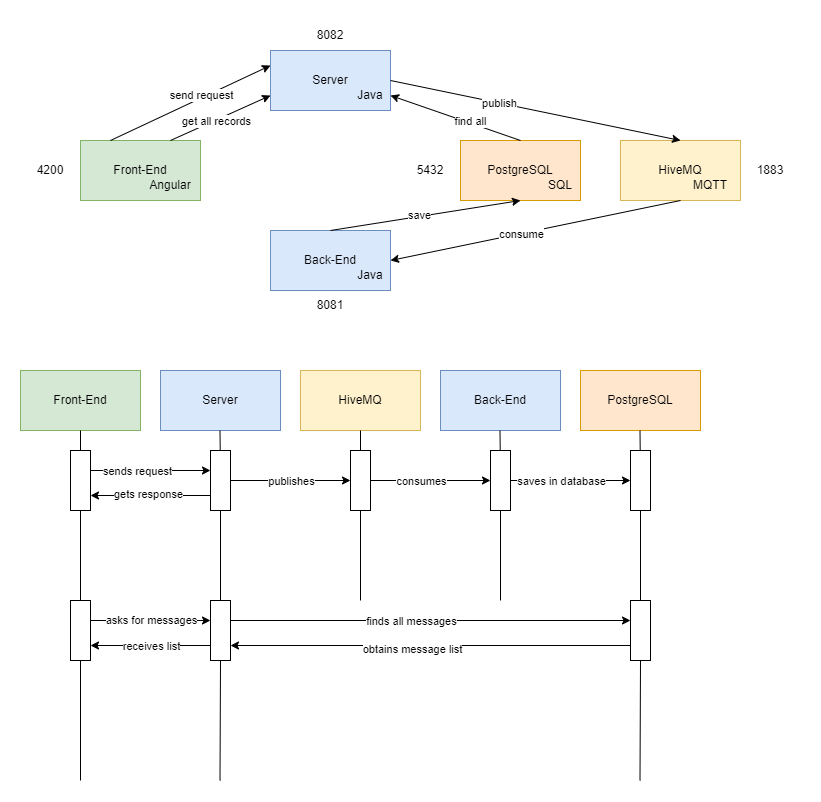

The diagram above was exported from draw.io. Its source (the exported page's mxGraphModel, read from the mxfile embedded in the PNG):
<mxGraphModel dx="1050" dy="530" grid="1" gridSize="10" guides="1" tooltips="1" connect="1" arrows="1" fold="1" page="1" pageScale="1" pageWidth="850" pageHeight="1100" math="0" shadow="0">
  <root>
    <mxCell id="0" />
    <mxCell id="1" parent="0" />
    <mxCell id="SExq5h3y6duk-R8O0aLt-13" value="" style="rounded=0;whiteSpace=wrap;html=1;fillColor=#fff2cc;strokeColor=#d6b656;" parent="1" vertex="1">
      <mxGeometry x="640" y="210" width="120" height="60" as="geometry" />
    </mxCell>
    <mxCell id="SExq5h3y6duk-R8O0aLt-1" value="" style="rounded=0;whiteSpace=wrap;html=1;fillColor=#d5e8d4;strokeColor=#82b366;" parent="1" vertex="1">
      <mxGeometry x="100" y="210" width="120" height="60" as="geometry" />
    </mxCell>
    <mxCell id="SExq5h3y6duk-R8O0aLt-2" value="" style="rounded=0;whiteSpace=wrap;html=1;fillColor=#dae8fc;strokeColor=#6c8ebf;" parent="1" vertex="1">
      <mxGeometry x="290" y="120" width="120" height="60" as="geometry" />
    </mxCell>
    <mxCell id="SExq5h3y6duk-R8O0aLt-3" value="" style="rounded=0;whiteSpace=wrap;html=1;fillColor=#dae8fc;strokeColor=#6c8ebf;" parent="1" vertex="1">
      <mxGeometry x="290" y="300" width="120" height="60" as="geometry" />
    </mxCell>
    <mxCell id="SExq5h3y6duk-R8O0aLt-4" value="Front-End" style="text;html=1;strokeColor=none;fillColor=none;align=center;verticalAlign=middle;whiteSpace=wrap;rounded=0;" parent="1" vertex="1">
      <mxGeometry x="130" y="225" width="60" height="30" as="geometry" />
    </mxCell>
    <mxCell id="SExq5h3y6duk-R8O0aLt-5" value="Server" style="text;html=1;strokeColor=none;fillColor=none;align=center;verticalAlign=middle;whiteSpace=wrap;rounded=0;" parent="1" vertex="1">
      <mxGeometry x="320" y="135" width="60" height="30" as="geometry" />
    </mxCell>
    <mxCell id="SExq5h3y6duk-R8O0aLt-6" value="Back-End" style="text;html=1;strokeColor=none;fillColor=none;align=center;verticalAlign=middle;whiteSpace=wrap;rounded=0;" parent="1" vertex="1">
      <mxGeometry x="320" y="315" width="60" height="30" as="geometry" />
    </mxCell>
    <mxCell id="SExq5h3y6duk-R8O0aLt-7" value="" style="rounded=0;whiteSpace=wrap;html=1;fillColor=#ffe6cc;strokeColor=#d79b00;" parent="1" vertex="1">
      <mxGeometry x="480" y="210" width="120" height="60" as="geometry" />
    </mxCell>
    <mxCell id="SExq5h3y6duk-R8O0aLt-8" value="HiveMQ" style="text;html=1;strokeColor=none;fillColor=none;align=center;verticalAlign=middle;whiteSpace=wrap;rounded=0;" parent="1" vertex="1">
      <mxGeometry x="670" y="225" width="60" height="30" as="geometry" />
    </mxCell>
    <mxCell id="SExq5h3y6duk-R8O0aLt-9" value="" style="endArrow=classic;html=1;rounded=0;exitX=0.25;exitY=0;exitDx=0;exitDy=0;entryX=0;entryY=0.25;entryDx=0;entryDy=0;" parent="1" source="SExq5h3y6duk-R8O0aLt-1" target="SExq5h3y6duk-R8O0aLt-2" edge="1">
      <mxGeometry width="50" height="50" relative="1" as="geometry">
        <mxPoint x="400" y="330" as="sourcePoint" />
        <mxPoint x="450" y="280" as="targetPoint" />
      </mxGeometry>
    </mxCell>
    <mxCell id="SExq5h3y6duk-R8O0aLt-21" value="send request" style="edgeLabel;html=1;align=center;verticalAlign=middle;resizable=0;points=[];" parent="SExq5h3y6duk-R8O0aLt-9" vertex="1" connectable="0">
      <mxGeometry x="-0.0617" y="-2" relative="1" as="geometry">
        <mxPoint x="14" y="-12" as="offset" />
      </mxGeometry>
    </mxCell>
    <mxCell id="SExq5h3y6duk-R8O0aLt-10" value="" style="endArrow=classic;html=1;rounded=0;exitX=0.75;exitY=0;exitDx=0;exitDy=0;entryX=0;entryY=0.75;entryDx=0;entryDy=0;" parent="1" source="SExq5h3y6duk-R8O0aLt-1" target="SExq5h3y6duk-R8O0aLt-2" edge="1">
      <mxGeometry width="50" height="50" relative="1" as="geometry">
        <mxPoint x="400" y="330" as="sourcePoint" />
        <mxPoint x="450" y="280" as="targetPoint" />
      </mxGeometry>
    </mxCell>
    <mxCell id="SExq5h3y6duk-R8O0aLt-23" value="get all records" style="edgeLabel;html=1;align=center;verticalAlign=middle;resizable=0;points=[];" parent="SExq5h3y6duk-R8O0aLt-10" vertex="1" connectable="0">
      <mxGeometry x="-0.1054" y="-1" relative="1" as="geometry">
        <mxPoint as="offset" />
      </mxGeometry>
    </mxCell>
    <mxCell id="SExq5h3y6duk-R8O0aLt-11" value="" style="endArrow=classic;html=1;rounded=0;exitX=1;exitY=0.5;exitDx=0;exitDy=0;entryX=0.5;entryY=0;entryDx=0;entryDy=0;" parent="1" source="SExq5h3y6duk-R8O0aLt-2" target="SExq5h3y6duk-R8O0aLt-13" edge="1">
      <mxGeometry width="50" height="50" relative="1" as="geometry">
        <mxPoint x="400" y="330" as="sourcePoint" />
        <mxPoint x="690" y="210" as="targetPoint" />
      </mxGeometry>
    </mxCell>
    <mxCell id="SExq5h3y6duk-R8O0aLt-24" value="publish" style="edgeLabel;html=1;align=center;verticalAlign=middle;resizable=0;points=[];" parent="SExq5h3y6duk-R8O0aLt-11" vertex="1" connectable="0">
      <mxGeometry x="-0.2495" relative="1" as="geometry">
        <mxPoint as="offset" />
      </mxGeometry>
    </mxCell>
    <mxCell id="SExq5h3y6duk-R8O0aLt-12" value="" style="endArrow=classic;html=1;rounded=0;exitX=0.5;exitY=1;exitDx=0;exitDy=0;entryX=1;entryY=0.5;entryDx=0;entryDy=0;" parent="1" source="SExq5h3y6duk-R8O0aLt-13" target="SExq5h3y6duk-R8O0aLt-3" edge="1">
      <mxGeometry width="50" height="50" relative="1" as="geometry">
        <mxPoint x="400" y="330" as="sourcePoint" />
        <mxPoint x="540" y="390" as="targetPoint" />
      </mxGeometry>
    </mxCell>
    <mxCell id="SExq5h3y6duk-R8O0aLt-25" value="consume" style="edgeLabel;html=1;align=center;verticalAlign=middle;resizable=0;points=[];" parent="SExq5h3y6duk-R8O0aLt-12" vertex="1" connectable="0">
      <mxGeometry x="0.1041" y="-1" relative="1" as="geometry">
        <mxPoint y="1" as="offset" />
      </mxGeometry>
    </mxCell>
    <mxCell id="SExq5h3y6duk-R8O0aLt-14" value="PostgreSQL" style="text;html=1;strokeColor=none;fillColor=none;align=center;verticalAlign=middle;whiteSpace=wrap;rounded=0;" parent="1" vertex="1">
      <mxGeometry x="510" y="225" width="60" height="30" as="geometry" />
    </mxCell>
    <mxCell id="SExq5h3y6duk-R8O0aLt-15" value="" style="endArrow=classic;html=1;rounded=0;exitX=0.5;exitY=0;exitDx=0;exitDy=0;entryX=0.5;entryY=1;entryDx=0;entryDy=0;" parent="1" source="SExq5h3y6duk-R8O0aLt-3" target="SExq5h3y6duk-R8O0aLt-7" edge="1">
      <mxGeometry width="50" height="50" relative="1" as="geometry">
        <mxPoint x="400" y="330" as="sourcePoint" />
        <mxPoint x="450" y="280" as="targetPoint" />
      </mxGeometry>
    </mxCell>
    <mxCell id="SExq5h3y6duk-R8O0aLt-18" value="save" style="edgeLabel;html=1;align=center;verticalAlign=middle;resizable=0;points=[];" parent="SExq5h3y6duk-R8O0aLt-15" vertex="1" connectable="0">
      <mxGeometry x="-0.063" y="1" relative="1" as="geometry">
        <mxPoint as="offset" />
      </mxGeometry>
    </mxCell>
    <mxCell id="SExq5h3y6duk-R8O0aLt-16" value="" style="endArrow=classic;html=1;rounded=0;exitX=0.5;exitY=0;exitDx=0;exitDy=0;entryX=1;entryY=0.75;entryDx=0;entryDy=0;" parent="1" source="SExq5h3y6duk-R8O0aLt-7" target="SExq5h3y6duk-R8O0aLt-2" edge="1">
      <mxGeometry width="50" height="50" relative="1" as="geometry">
        <mxPoint x="400" y="330" as="sourcePoint" />
        <mxPoint x="450" y="280" as="targetPoint" />
      </mxGeometry>
    </mxCell>
    <mxCell id="SExq5h3y6duk-R8O0aLt-17" value="find all" style="edgeLabel;html=1;align=center;verticalAlign=middle;resizable=0;points=[];" parent="SExq5h3y6duk-R8O0aLt-16" vertex="1" connectable="0">
      <mxGeometry x="-0.2181" y="-2" relative="1" as="geometry">
        <mxPoint as="offset" />
      </mxGeometry>
    </mxCell>
    <mxCell id="SExq5h3y6duk-R8O0aLt-26" value="Java" style="text;html=1;strokeColor=none;fillColor=none;align=center;verticalAlign=middle;whiteSpace=wrap;rounded=0;" parent="1" vertex="1">
      <mxGeometry x="360" y="150" width="60" height="30" as="geometry" />
    </mxCell>
    <mxCell id="SExq5h3y6duk-R8O0aLt-27" value="Java" style="text;html=1;strokeColor=none;fillColor=none;align=center;verticalAlign=middle;whiteSpace=wrap;rounded=0;" parent="1" vertex="1">
      <mxGeometry x="360" y="330" width="60" height="30" as="geometry" />
    </mxCell>
    <mxCell id="SExq5h3y6duk-R8O0aLt-28" value="Angular" style="text;html=1;strokeColor=none;fillColor=none;align=center;verticalAlign=middle;whiteSpace=wrap;rounded=0;" parent="1" vertex="1">
      <mxGeometry x="160" y="240" width="60" height="30" as="geometry" />
    </mxCell>
    <mxCell id="SExq5h3y6duk-R8O0aLt-29" value="MQTT" style="text;html=1;strokeColor=none;fillColor=none;align=center;verticalAlign=middle;whiteSpace=wrap;rounded=0;" parent="1" vertex="1">
      <mxGeometry x="700" y="240" width="60" height="30" as="geometry" />
    </mxCell>
    <mxCell id="SExq5h3y6duk-R8O0aLt-30" value="SQL" style="text;html=1;strokeColor=none;fillColor=none;align=center;verticalAlign=middle;whiteSpace=wrap;rounded=0;" parent="1" vertex="1">
      <mxGeometry x="550" y="240" width="60" height="30" as="geometry" />
    </mxCell>
    <mxCell id="SExq5h3y6duk-R8O0aLt-31" value="4200" style="text;html=1;strokeColor=none;fillColor=none;align=center;verticalAlign=middle;whiteSpace=wrap;rounded=0;" parent="1" vertex="1">
      <mxGeometry x="40" y="225" width="60" height="30" as="geometry" />
    </mxCell>
    <mxCell id="SExq5h3y6duk-R8O0aLt-32" value="8082" style="text;html=1;strokeColor=none;fillColor=none;align=center;verticalAlign=middle;whiteSpace=wrap;rounded=0;" parent="1" vertex="1">
      <mxGeometry x="320" y="90" width="60" height="30" as="geometry" />
    </mxCell>
    <mxCell id="SExq5h3y6duk-R8O0aLt-33" value="8081" style="text;html=1;strokeColor=none;fillColor=none;align=center;verticalAlign=middle;whiteSpace=wrap;rounded=0;" parent="1" vertex="1">
      <mxGeometry x="320" y="360" width="60" height="30" as="geometry" />
    </mxCell>
    <mxCell id="SExq5h3y6duk-R8O0aLt-34" value="5432" style="text;html=1;strokeColor=none;fillColor=none;align=center;verticalAlign=middle;whiteSpace=wrap;rounded=0;" parent="1" vertex="1">
      <mxGeometry x="420" y="225" width="60" height="30" as="geometry" />
    </mxCell>
    <mxCell id="SExq5h3y6duk-R8O0aLt-35" value="1883" style="text;html=1;strokeColor=none;fillColor=none;align=center;verticalAlign=middle;whiteSpace=wrap;rounded=0;" parent="1" vertex="1">
      <mxGeometry x="760" y="225" width="60" height="30" as="geometry" />
    </mxCell>
    <mxCell id="SExq5h3y6duk-R8O0aLt-36" value="" style="rounded=0;whiteSpace=wrap;html=1;fillColor=#d5e8d4;strokeColor=#82b366;" parent="1" vertex="1">
      <mxGeometry x="40" y="440" width="120" height="60" as="geometry" />
    </mxCell>
    <mxCell id="SExq5h3y6duk-R8O0aLt-37" value="Front-End" style="text;html=1;strokeColor=none;fillColor=none;align=center;verticalAlign=middle;whiteSpace=wrap;rounded=0;" parent="1" vertex="1">
      <mxGeometry x="70" y="455" width="60" height="30" as="geometry" />
    </mxCell>
    <mxCell id="SExq5h3y6duk-R8O0aLt-38" value="" style="rounded=0;whiteSpace=wrap;html=1;fillColor=#dae8fc;strokeColor=#6c8ebf;" parent="1" vertex="1">
      <mxGeometry x="180" y="440" width="120" height="60" as="geometry" />
    </mxCell>
    <mxCell id="SExq5h3y6duk-R8O0aLt-39" value="Server" style="text;html=1;strokeColor=none;fillColor=none;align=center;verticalAlign=middle;whiteSpace=wrap;rounded=0;" parent="1" vertex="1">
      <mxGeometry x="210" y="455" width="60" height="30" as="geometry" />
    </mxCell>
    <mxCell id="SExq5h3y6duk-R8O0aLt-40" value="" style="rounded=0;whiteSpace=wrap;html=1;fillColor=#fff2cc;strokeColor=#d6b656;" parent="1" vertex="1">
      <mxGeometry x="320" y="440" width="120" height="60" as="geometry" />
    </mxCell>
    <mxCell id="SExq5h3y6duk-R8O0aLt-41" value="HiveMQ" style="text;html=1;strokeColor=none;fillColor=none;align=center;verticalAlign=middle;whiteSpace=wrap;rounded=0;" parent="1" vertex="1">
      <mxGeometry x="350" y="455" width="60" height="30" as="geometry" />
    </mxCell>
    <mxCell id="SExq5h3y6duk-R8O0aLt-42" value="" style="rounded=0;whiteSpace=wrap;html=1;fillColor=#dae8fc;strokeColor=#6c8ebf;" parent="1" vertex="1">
      <mxGeometry x="460" y="440" width="120" height="60" as="geometry" />
    </mxCell>
    <mxCell id="SExq5h3y6duk-R8O0aLt-43" value="Back-End" style="text;html=1;strokeColor=none;fillColor=none;align=center;verticalAlign=middle;whiteSpace=wrap;rounded=0;" parent="1" vertex="1">
      <mxGeometry x="490" y="455" width="60" height="30" as="geometry" />
    </mxCell>
    <mxCell id="SExq5h3y6duk-R8O0aLt-44" value="" style="rounded=0;whiteSpace=wrap;html=1;fillColor=#ffe6cc;strokeColor=#d79b00;" parent="1" vertex="1">
      <mxGeometry x="600" y="440" width="120" height="60" as="geometry" />
    </mxCell>
    <mxCell id="SExq5h3y6duk-R8O0aLt-45" value="PostgreSQL" style="text;html=1;strokeColor=none;fillColor=none;align=center;verticalAlign=middle;whiteSpace=wrap;rounded=0;" parent="1" vertex="1">
      <mxGeometry x="630" y="455" width="60" height="30" as="geometry" />
    </mxCell>
    <mxCell id="SExq5h3y6duk-R8O0aLt-46" value="" style="endArrow=none;html=1;rounded=0;entryX=0.5;entryY=1;entryDx=0;entryDy=0;" parent="1" source="SExq5h3y6duk-R8O0aLt-64" target="SExq5h3y6duk-R8O0aLt-36" edge="1">
      <mxGeometry width="50" height="50" relative="1" as="geometry">
        <mxPoint x="100" y="850" as="sourcePoint" />
        <mxPoint x="450" y="650" as="targetPoint" />
      </mxGeometry>
    </mxCell>
    <mxCell id="SExq5h3y6duk-R8O0aLt-47" value="" style="endArrow=none;html=1;rounded=0;entryX=0.5;entryY=1;entryDx=0;entryDy=0;" parent="1" source="SExq5h3y6duk-R8O0aLt-52" edge="1">
      <mxGeometry width="50" height="50" relative="1" as="geometry">
        <mxPoint x="239.5" y="850" as="sourcePoint" />
        <mxPoint x="239.5" y="500" as="targetPoint" />
      </mxGeometry>
    </mxCell>
    <mxCell id="SExq5h3y6duk-R8O0aLt-48" value="" style="endArrow=none;html=1;rounded=0;entryX=0.5;entryY=1;entryDx=0;entryDy=0;" parent="1" source="SExq5h3y6duk-R8O0aLt-54" edge="1">
      <mxGeometry width="50" height="50" relative="1" as="geometry">
        <mxPoint x="380" y="850" as="sourcePoint" />
        <mxPoint x="380" y="500" as="targetPoint" />
      </mxGeometry>
    </mxCell>
    <mxCell id="SExq5h3y6duk-R8O0aLt-49" value="" style="endArrow=none;html=1;rounded=0;entryX=0.5;entryY=1;entryDx=0;entryDy=0;" parent="1" source="SExq5h3y6duk-R8O0aLt-56" edge="1">
      <mxGeometry width="50" height="50" relative="1" as="geometry">
        <mxPoint x="519.5" y="850" as="sourcePoint" />
        <mxPoint x="519.5" y="500" as="targetPoint" />
      </mxGeometry>
    </mxCell>
    <mxCell id="SExq5h3y6duk-R8O0aLt-50" value="" style="endArrow=none;html=1;rounded=0;entryX=0.5;entryY=1;entryDx=0;entryDy=0;" parent="1" source="SExq5h3y6duk-R8O0aLt-58" edge="1">
      <mxGeometry width="50" height="50" relative="1" as="geometry">
        <mxPoint x="659.5" y="850" as="sourcePoint" />
        <mxPoint x="659.5" y="500" as="targetPoint" />
      </mxGeometry>
    </mxCell>
    <mxCell id="SExq5h3y6duk-R8O0aLt-51" value="" style="rounded=0;whiteSpace=wrap;html=1;" parent="1" vertex="1">
      <mxGeometry x="90" y="520" width="20" height="60" as="geometry" />
    </mxCell>
    <mxCell id="SExq5h3y6duk-R8O0aLt-53" value="" style="endArrow=none;html=1;rounded=0;entryX=0.5;entryY=1;entryDx=0;entryDy=0;" parent="1" source="SExq5h3y6duk-R8O0aLt-66" target="SExq5h3y6duk-R8O0aLt-52" edge="1">
      <mxGeometry width="50" height="50" relative="1" as="geometry">
        <mxPoint x="239.5" y="850" as="sourcePoint" />
        <mxPoint x="239.5" y="500" as="targetPoint" />
      </mxGeometry>
    </mxCell>
    <mxCell id="SExq5h3y6duk-R8O0aLt-52" value="" style="rounded=0;whiteSpace=wrap;html=1;" parent="1" vertex="1">
      <mxGeometry x="230" y="520" width="20" height="60" as="geometry" />
    </mxCell>
    <mxCell id="SExq5h3y6duk-R8O0aLt-55" value="" style="endArrow=none;html=1;rounded=0;entryX=0.5;entryY=1;entryDx=0;entryDy=0;" parent="1" target="SExq5h3y6duk-R8O0aLt-54" edge="1">
      <mxGeometry width="50" height="50" relative="1" as="geometry">
        <mxPoint x="380" y="670" as="sourcePoint" />
        <mxPoint x="380" y="500" as="targetPoint" />
      </mxGeometry>
    </mxCell>
    <mxCell id="SExq5h3y6duk-R8O0aLt-54" value="" style="rounded=0;whiteSpace=wrap;html=1;" parent="1" vertex="1">
      <mxGeometry x="370" y="520" width="20" height="60" as="geometry" />
    </mxCell>
    <mxCell id="SExq5h3y6duk-R8O0aLt-57" value="" style="endArrow=none;html=1;rounded=0;entryX=0.5;entryY=1;entryDx=0;entryDy=0;" parent="1" target="SExq5h3y6duk-R8O0aLt-56" edge="1">
      <mxGeometry width="50" height="50" relative="1" as="geometry">
        <mxPoint x="520" y="670" as="sourcePoint" />
        <mxPoint x="519.5" y="500" as="targetPoint" />
      </mxGeometry>
    </mxCell>
    <mxCell id="SExq5h3y6duk-R8O0aLt-56" value="" style="rounded=0;whiteSpace=wrap;html=1;" parent="1" vertex="1">
      <mxGeometry x="510" y="520" width="20" height="60" as="geometry" />
    </mxCell>
    <mxCell id="SExq5h3y6duk-R8O0aLt-59" value="" style="endArrow=none;html=1;rounded=0;entryX=0.5;entryY=1;entryDx=0;entryDy=0;" parent="1" source="SExq5h3y6duk-R8O0aLt-71" target="SExq5h3y6duk-R8O0aLt-58" edge="1">
      <mxGeometry width="50" height="50" relative="1" as="geometry">
        <mxPoint x="659.5" y="850" as="sourcePoint" />
        <mxPoint x="659.5" y="500" as="targetPoint" />
      </mxGeometry>
    </mxCell>
    <mxCell id="SExq5h3y6duk-R8O0aLt-58" value="" style="rounded=0;whiteSpace=wrap;html=1;" parent="1" vertex="1">
      <mxGeometry x="650" y="520" width="20" height="60" as="geometry" />
    </mxCell>
    <mxCell id="SExq5h3y6duk-R8O0aLt-60" value="" style="endArrow=classic;html=1;rounded=0;exitX=1;exitY=0.5;exitDx=0;exitDy=0;entryX=0;entryY=0.5;entryDx=0;entryDy=0;" parent="1" edge="1">
      <mxGeometry width="50" height="50" relative="1" as="geometry">
        <mxPoint x="110" y="540" as="sourcePoint" />
        <mxPoint x="230" y="540" as="targetPoint" />
      </mxGeometry>
    </mxCell>
    <mxCell id="SExq5h3y6duk-R8O0aLt-78" value="sends request" style="edgeLabel;html=1;align=center;verticalAlign=middle;resizable=0;points=[];" parent="SExq5h3y6duk-R8O0aLt-60" vertex="1" connectable="0">
      <mxGeometry x="-0.2367" relative="1" as="geometry">
        <mxPoint as="offset" />
      </mxGeometry>
    </mxCell>
    <mxCell id="SExq5h3y6duk-R8O0aLt-61" value="" style="endArrow=classic;html=1;rounded=0;exitX=1;exitY=0.5;exitDx=0;exitDy=0;entryX=0;entryY=0.5;entryDx=0;entryDy=0;" parent="1" source="SExq5h3y6duk-R8O0aLt-52" target="SExq5h3y6duk-R8O0aLt-54" edge="1">
      <mxGeometry width="50" height="50" relative="1" as="geometry">
        <mxPoint x="330" y="670" as="sourcePoint" />
        <mxPoint x="380" y="620" as="targetPoint" />
      </mxGeometry>
    </mxCell>
    <mxCell id="SExq5h3y6duk-R8O0aLt-84" value="publishes" style="edgeLabel;html=1;align=center;verticalAlign=middle;resizable=0;points=[];" parent="SExq5h3y6duk-R8O0aLt-61" vertex="1" connectable="0">
      <mxGeometry x="-0.2867" y="-1" relative="1" as="geometry">
        <mxPoint x="17" y="-1" as="offset" />
      </mxGeometry>
    </mxCell>
    <mxCell id="SExq5h3y6duk-R8O0aLt-62" value="" style="endArrow=classic;html=1;rounded=0;exitX=1;exitY=0.5;exitDx=0;exitDy=0;entryX=0;entryY=0.5;entryDx=0;entryDy=0;" parent="1" source="SExq5h3y6duk-R8O0aLt-54" target="SExq5h3y6duk-R8O0aLt-56" edge="1">
      <mxGeometry width="50" height="50" relative="1" as="geometry">
        <mxPoint x="330" y="670" as="sourcePoint" />
        <mxPoint x="380" y="620" as="targetPoint" />
      </mxGeometry>
    </mxCell>
    <mxCell id="SExq5h3y6duk-R8O0aLt-85" value="consumes" style="edgeLabel;html=1;align=center;verticalAlign=middle;resizable=0;points=[];" parent="SExq5h3y6duk-R8O0aLt-62" vertex="1" connectable="0">
      <mxGeometry x="-0.3367" y="-3" relative="1" as="geometry">
        <mxPoint x="10" y="-3" as="offset" />
      </mxGeometry>
    </mxCell>
    <mxCell id="SExq5h3y6duk-R8O0aLt-63" value="" style="endArrow=classic;html=1;rounded=0;exitX=1;exitY=0.5;exitDx=0;exitDy=0;entryX=0;entryY=0.5;entryDx=0;entryDy=0;" parent="1" source="SExq5h3y6duk-R8O0aLt-56" target="SExq5h3y6duk-R8O0aLt-58" edge="1">
      <mxGeometry width="50" height="50" relative="1" as="geometry">
        <mxPoint x="400" y="560" as="sourcePoint" />
        <mxPoint x="590" y="570" as="targetPoint" />
      </mxGeometry>
    </mxCell>
    <mxCell id="SExq5h3y6duk-R8O0aLt-87" value="saves in database" style="edgeLabel;html=1;align=center;verticalAlign=middle;resizable=0;points=[];" parent="SExq5h3y6duk-R8O0aLt-63" vertex="1" connectable="0">
      <mxGeometry x="-0.47" y="-1" relative="1" as="geometry">
        <mxPoint x="18" y="-1" as="offset" />
      </mxGeometry>
    </mxCell>
    <mxCell id="SExq5h3y6duk-R8O0aLt-65" value="" style="endArrow=none;html=1;rounded=0;entryX=0.5;entryY=1;entryDx=0;entryDy=0;" parent="1" target="SExq5h3y6duk-R8O0aLt-64" edge="1">
      <mxGeometry width="50" height="50" relative="1" as="geometry">
        <mxPoint x="100" y="850" as="sourcePoint" />
        <mxPoint x="100" y="500" as="targetPoint" />
      </mxGeometry>
    </mxCell>
    <mxCell id="SExq5h3y6duk-R8O0aLt-64" value="" style="rounded=0;whiteSpace=wrap;html=1;" parent="1" vertex="1">
      <mxGeometry x="90" y="670" width="20" height="60" as="geometry" />
    </mxCell>
    <mxCell id="SExq5h3y6duk-R8O0aLt-67" value="" style="endArrow=none;html=1;rounded=0;entryX=0.5;entryY=1;entryDx=0;entryDy=0;" parent="1" target="SExq5h3y6duk-R8O0aLt-66" edge="1">
      <mxGeometry width="50" height="50" relative="1" as="geometry">
        <mxPoint x="239.5" y="850" as="sourcePoint" />
        <mxPoint x="240" y="580" as="targetPoint" />
      </mxGeometry>
    </mxCell>
    <mxCell id="SExq5h3y6duk-R8O0aLt-66" value="" style="rounded=0;whiteSpace=wrap;html=1;" parent="1" vertex="1">
      <mxGeometry x="230" y="670" width="20" height="60" as="geometry" />
    </mxCell>
    <mxCell id="SExq5h3y6duk-R8O0aLt-72" value="" style="endArrow=none;html=1;rounded=0;entryX=0.5;entryY=1;entryDx=0;entryDy=0;" parent="1" target="SExq5h3y6duk-R8O0aLt-71" edge="1">
      <mxGeometry width="50" height="50" relative="1" as="geometry">
        <mxPoint x="659.5" y="850" as="sourcePoint" />
        <mxPoint x="660" y="580" as="targetPoint" />
      </mxGeometry>
    </mxCell>
    <mxCell id="SExq5h3y6duk-R8O0aLt-71" value="" style="rounded=0;whiteSpace=wrap;html=1;" parent="1" vertex="1">
      <mxGeometry x="650" y="670" width="20" height="60" as="geometry" />
    </mxCell>
    <mxCell id="SExq5h3y6duk-R8O0aLt-73" value="" style="endArrow=classic;html=1;rounded=0;exitX=1;exitY=0.5;exitDx=0;exitDy=0;entryX=0;entryY=0.5;entryDx=0;entryDy=0;" parent="1" edge="1">
      <mxGeometry width="50" height="50" relative="1" as="geometry">
        <mxPoint x="110" y="690" as="sourcePoint" />
        <mxPoint x="230" y="690" as="targetPoint" />
      </mxGeometry>
    </mxCell>
    <mxCell id="SExq5h3y6duk-R8O0aLt-80" value="asks for messages" style="edgeLabel;html=1;align=center;verticalAlign=middle;resizable=0;points=[];" parent="SExq5h3y6duk-R8O0aLt-73" vertex="1" connectable="0">
      <mxGeometry x="-0.27" y="1" relative="1" as="geometry">
        <mxPoint x="16" as="offset" />
      </mxGeometry>
    </mxCell>
    <mxCell id="SExq5h3y6duk-R8O0aLt-74" value="" style="endArrow=classic;html=1;rounded=0;exitX=1;exitY=0.5;exitDx=0;exitDy=0;entryX=0;entryY=0.5;entryDx=0;entryDy=0;" parent="1" edge="1">
      <mxGeometry width="50" height="50" relative="1" as="geometry">
        <mxPoint x="250" y="690" as="sourcePoint" />
        <mxPoint x="650" y="690" as="targetPoint" />
      </mxGeometry>
    </mxCell>
    <mxCell id="SExq5h3y6duk-R8O0aLt-83" value="finds all messages" style="edgeLabel;html=1;align=center;verticalAlign=middle;resizable=0;points=[];" parent="SExq5h3y6duk-R8O0aLt-74" vertex="1" connectable="0">
      <mxGeometry x="-0.216" y="1" relative="1" as="geometry">
        <mxPoint x="23" y="1" as="offset" />
      </mxGeometry>
    </mxCell>
    <mxCell id="SExq5h3y6duk-R8O0aLt-75" value="" style="endArrow=classic;html=1;rounded=0;exitX=0;exitY=0.75;exitDx=0;exitDy=0;entryX=1;entryY=0.75;entryDx=0;entryDy=0;" parent="1" source="SExq5h3y6duk-R8O0aLt-71" target="SExq5h3y6duk-R8O0aLt-66" edge="1">
      <mxGeometry width="50" height="50" relative="1" as="geometry">
        <mxPoint x="330" y="670" as="sourcePoint" />
        <mxPoint x="380" y="620" as="targetPoint" />
      </mxGeometry>
    </mxCell>
    <mxCell id="SExq5h3y6duk-R8O0aLt-81" value="obtains message list" style="edgeLabel;html=1;align=center;verticalAlign=middle;resizable=0;points=[];" parent="SExq5h3y6duk-R8O0aLt-75" vertex="1" connectable="0">
      <mxGeometry x="0.096" y="3" relative="1" as="geometry">
        <mxPoint as="offset" />
      </mxGeometry>
    </mxCell>
    <mxCell id="SExq5h3y6duk-R8O0aLt-76" value="" style="endArrow=classic;html=1;rounded=0;exitX=0;exitY=0.75;exitDx=0;exitDy=0;entryX=1;entryY=0.75;entryDx=0;entryDy=0;" parent="1" source="SExq5h3y6duk-R8O0aLt-66" target="SExq5h3y6duk-R8O0aLt-64" edge="1">
      <mxGeometry width="50" height="50" relative="1" as="geometry">
        <mxPoint x="330" y="670" as="sourcePoint" />
        <mxPoint x="380" y="620" as="targetPoint" />
      </mxGeometry>
    </mxCell>
    <mxCell id="SExq5h3y6duk-R8O0aLt-82" value="receives list" style="edgeLabel;html=1;align=center;verticalAlign=middle;resizable=0;points=[];" parent="SExq5h3y6duk-R8O0aLt-76" vertex="1" connectable="0">
      <mxGeometry x="0.42" relative="1" as="geometry">
        <mxPoint x="25" as="offset" />
      </mxGeometry>
    </mxCell>
    <mxCell id="SExq5h3y6duk-R8O0aLt-77" value="" style="endArrow=classic;html=1;rounded=0;entryX=1;entryY=0.75;entryDx=0;entryDy=0;exitX=0;exitY=0.75;exitDx=0;exitDy=0;" parent="1" source="SExq5h3y6duk-R8O0aLt-52" target="SExq5h3y6duk-R8O0aLt-51" edge="1">
      <mxGeometry width="50" height="50" relative="1" as="geometry">
        <mxPoint x="330" y="670" as="sourcePoint" />
        <mxPoint x="380" y="620" as="targetPoint" />
      </mxGeometry>
    </mxCell>
    <mxCell id="SExq5h3y6duk-R8O0aLt-79" value="gets response" style="edgeLabel;html=1;align=center;verticalAlign=middle;resizable=0;points=[];" parent="SExq5h3y6duk-R8O0aLt-77" vertex="1" connectable="0">
      <mxGeometry x="0.0533" y="-2" relative="1" as="geometry">
        <mxPoint as="offset" />
      </mxGeometry>
    </mxCell>
  </root>
</mxGraphModel>